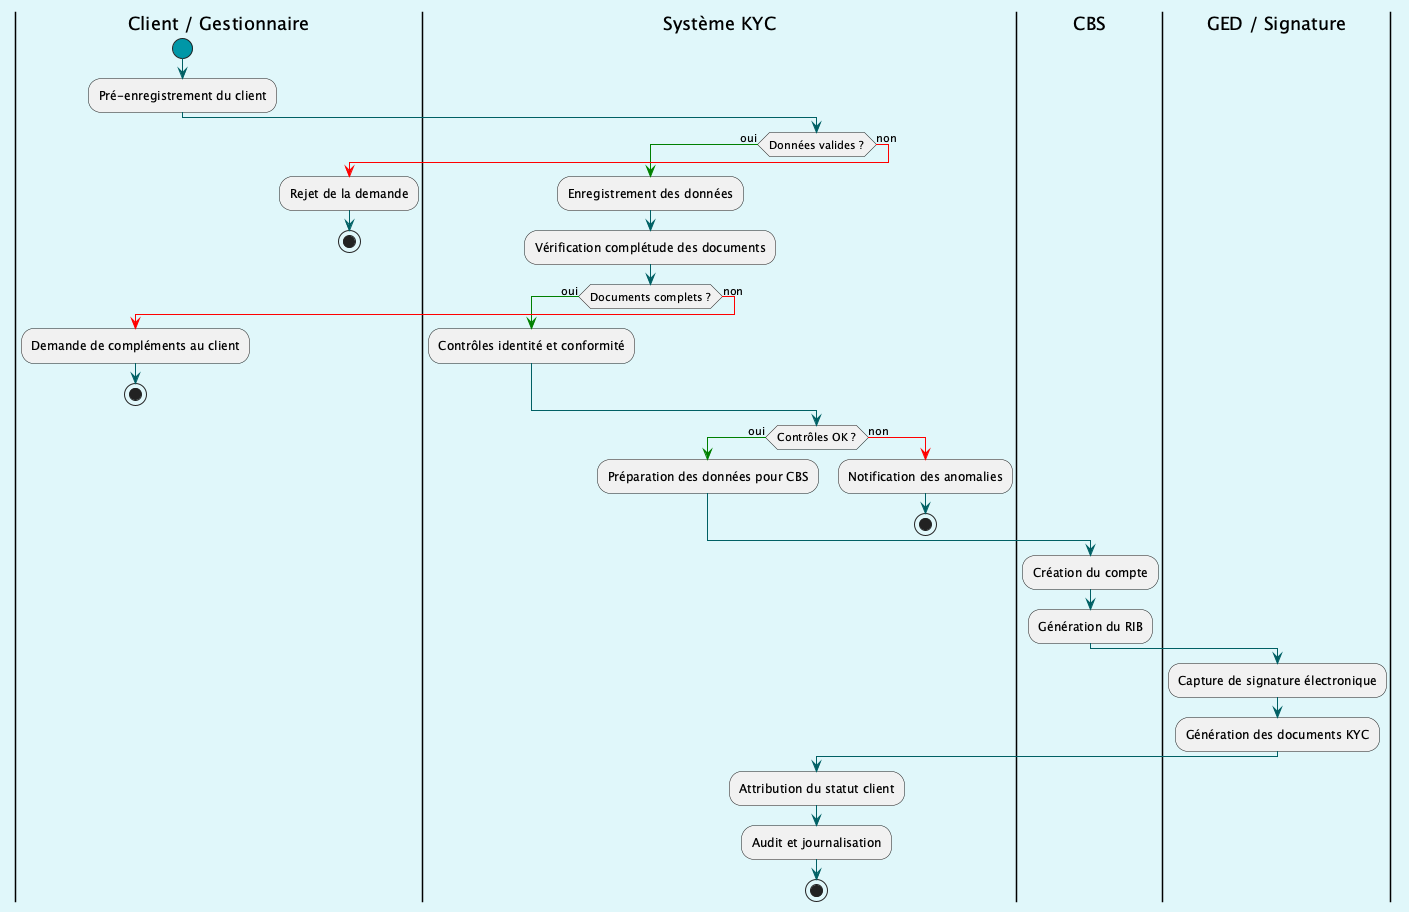

The diagram above was rendered by PlantUML. Its source (embedded in the PNG):
@startuml Souscription
skinparam backgroundColor #E0F7FA
skinparam activity {
    StartColor #0097A7
    EndColor #0097A7
    BarColor #006064
    ArrowColor #006064
}
skinparam colorArrowSeparationSpace 1

|Client / Gestionnaire|
start
:Pré-enregistrement du client;

|Système KYC|
if (Données valides ?) then (oui)
-[#green]->
    :Enregistrement des données;
    :Vérification complétude des documents;
    if (Documents complets ?) then (oui)
    -[#green]->
        :Contrôles identité et conformité;
    else (non)
    -[#red]->
        |Client / Gestionnaire|
        :Demande de compléments au client;
        stop
    endif
else (non)
-[#red]->
    |Client / Gestionnaire|
    :Rejet de la demande;
    stop
endif

|Système KYC|
if (Contrôles OK ?) then (oui)
-[#green]->
    :Préparation des données pour CBS;
else (non)
-[#red]->
    :Notification des anomalies;
    stop
endif

|CBS|
:Création du compte;
:Génération du RIB;

|GED / Signature|
:Capture de signature électronique;
:Génération des documents KYC;

|Système KYC|
:Attribution du statut client;
:Audit et journalisation;
stop

@enduml